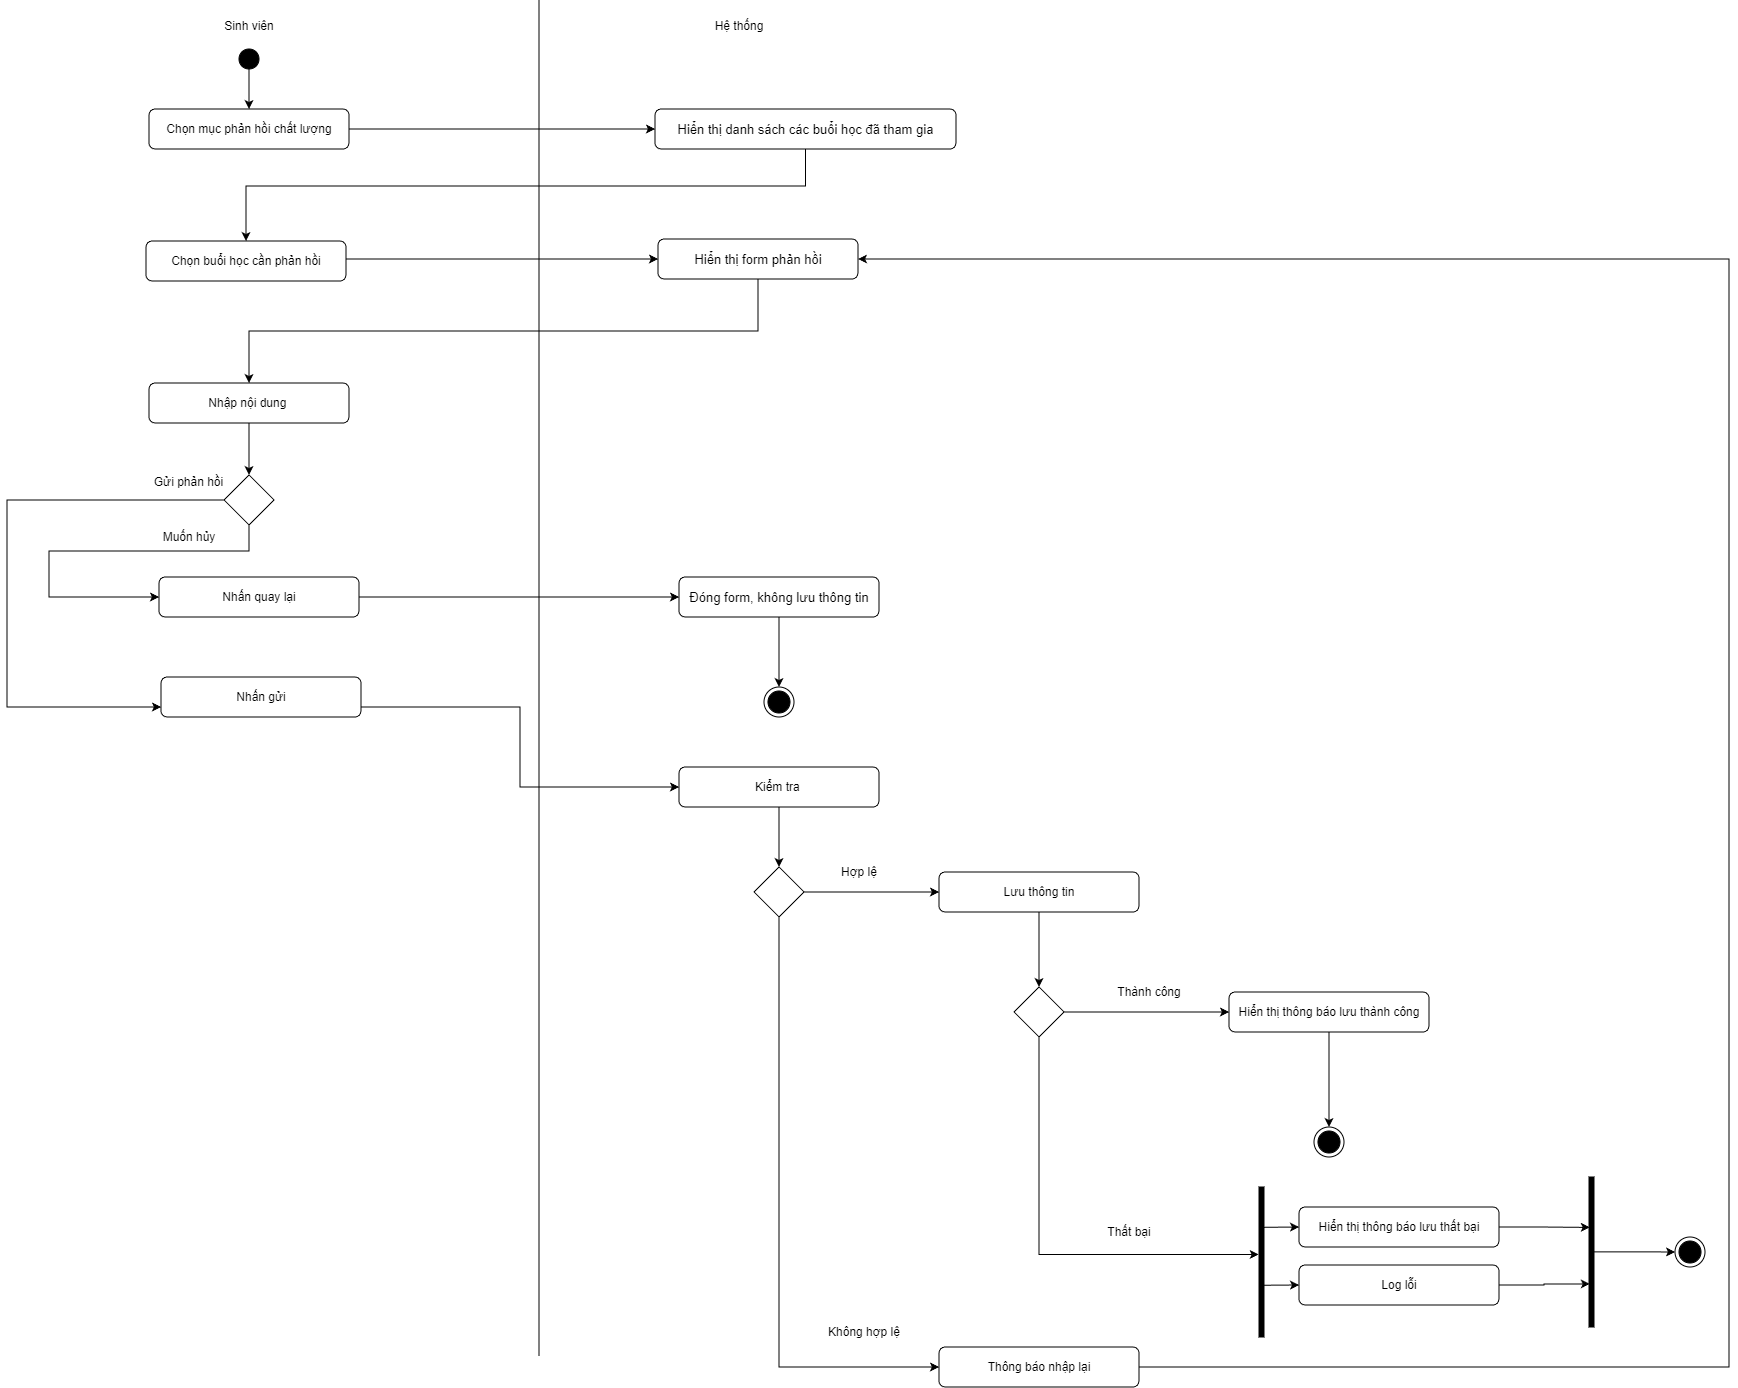

The diagram above was exported from draw.io. Its source (the exported page's mxGraphModel, read from the mxfile embedded in the PNG):
<mxGraphModel dx="595" dy="3621" grid="0" gridSize="10" guides="1" tooltips="1" connect="1" arrows="1" fold="1" page="1" pageScale="1" pageWidth="2339" pageHeight="3300" math="0" shadow="0">
  <root>
    <mxCell id="0" />
    <mxCell id="1" parent="0" />
    <mxCell id="3Ma3iesRrKU5XnafYHB4-7" edge="1" parent="1" source="3Ma3iesRrKU5XnafYHB4-1" style="edgeStyle=orthogonalEdgeStyle;rounded=0;orthogonalLoop=1;jettySize=auto;html=1;exitX=0.5;exitY=1;exitDx=0;exitDy=0;entryX=0.5;entryY=0;entryDx=0;entryDy=0;" target="3Ma3iesRrKU5XnafYHB4-6">
      <mxGeometry relative="1" as="geometry" />
    </mxCell>
    <mxCell id="3Ma3iesRrKU5XnafYHB4-1" parent="1" style="ellipse;fillColor=strokeColor;html=1;" value="" vertex="1">
      <mxGeometry height="20" width="20" x="260" y="-54" as="geometry" />
    </mxCell>
    <mxCell id="3Ma3iesRrKU5XnafYHB4-2" parent="1" style="text;html=1;whiteSpace=wrap;strokeColor=none;fillColor=none;align=center;verticalAlign=middle;rounded=0;" value="Sinh viên" vertex="1">
      <mxGeometry height="30" width="60" x="240" y="-92" as="geometry" />
    </mxCell>
    <mxCell id="3Ma3iesRrKU5XnafYHB4-3" parent="1" style="text;html=1;whiteSpace=wrap;strokeColor=none;fillColor=none;align=center;verticalAlign=middle;rounded=0;" value="Hệ thống" vertex="1">
      <mxGeometry height="30" width="60" x="730" y="-92" as="geometry" />
    </mxCell>
    <mxCell id="3Ma3iesRrKU5XnafYHB4-4" edge="1" parent="1" style="endArrow=none;html=1;rounded=0;" value="">
      <mxGeometry relative="1" as="geometry">
        <mxPoint x="560" y="1253" as="sourcePoint" />
        <mxPoint x="560" y="-103" as="targetPoint" />
      </mxGeometry>
    </mxCell>
    <mxCell id="1xdeA8s8y8ryyJJcJhty-2" edge="1" parent="1" source="3Ma3iesRrKU5XnafYHB4-6" style="edgeStyle=orthogonalEdgeStyle;rounded=0;orthogonalLoop=1;jettySize=auto;html=1;exitX=1;exitY=0.5;exitDx=0;exitDy=0;entryX=0;entryY=0.5;entryDx=0;entryDy=0;entryPerimeter=0;" target="QIny6q7Xj4-zRyIFsqHk-1">
      <mxGeometry relative="1" as="geometry">
        <Array as="points" />
      </mxGeometry>
    </mxCell>
    <mxCell id="3Ma3iesRrKU5XnafYHB4-6" parent="1" style="rounded=1;whiteSpace=wrap;html=1;" value="Chọn mục phản hồi chất lượng" vertex="1">
      <mxGeometry height="40" width="200" x="170" y="6" as="geometry" />
    </mxCell>
    <mxCell id="1xdeA8s8y8ryyJJcJhty-13" edge="1" parent="1" source="1xdeA8s8y8ryyJJcJhty-1" style="edgeStyle=orthogonalEdgeStyle;rounded=0;orthogonalLoop=1;jettySize=auto;html=1;exitX=0.5;exitY=1;exitDx=0;exitDy=0;entryX=0.5;entryY=0;entryDx=0;entryDy=0;" target="1xdeA8s8y8ryyJJcJhty-3">
      <mxGeometry relative="1" as="geometry">
        <mxPoint x="780" y="275" as="targetPoint" />
      </mxGeometry>
    </mxCell>
    <mxCell id="1xdeA8s8y8ryyJJcJhty-1" parent="1" style="rounded=1;whiteSpace=wrap;html=1;" value="&lt;span style=&quot;font-family: sans-serif; font-size: 13px; text-align: start; text-wrap-mode: nowrap; background-color: rgb(255, 255, 255);&quot;&gt;Hiển thị form phản hồi&lt;/span&gt;" vertex="1">
      <mxGeometry height="40" width="200" x="679" y="136" as="geometry" />
    </mxCell>
    <mxCell id="qIvkS6kCr04VHeKArOlD-4" edge="1" parent="1" source="1xdeA8s8y8ryyJJcJhty-3" style="edgeStyle=orthogonalEdgeStyle;rounded=0;orthogonalLoop=1;jettySize=auto;html=1;exitX=0.5;exitY=1;exitDx=0;exitDy=0;entryX=0.5;entryY=0;entryDx=0;entryDy=0;" target="qIvkS6kCr04VHeKArOlD-2">
      <mxGeometry relative="1" as="geometry" />
    </mxCell>
    <mxCell id="1xdeA8s8y8ryyJJcJhty-3" parent="1" style="rounded=1;whiteSpace=wrap;html=1;" value="Nhập nội dung&amp;nbsp;" vertex="1">
      <mxGeometry height="40" width="200" x="170" y="280" as="geometry" />
    </mxCell>
    <mxCell id="1xdeA8s8y8ryyJJcJhty-11" edge="1" parent="1" source="1xdeA8s8y8ryyJJcJhty-4" style="edgeStyle=orthogonalEdgeStyle;rounded=0;orthogonalLoop=1;jettySize=auto;html=1;exitX=1;exitY=0.5;exitDx=0;exitDy=0;entryX=0;entryY=0.5;entryDx=0;entryDy=0;" target="1xdeA8s8y8ryyJJcJhty-5">
      <mxGeometry relative="1" as="geometry" />
    </mxCell>
    <mxCell id="1xdeA8s8y8ryyJJcJhty-4" parent="1" style="rounded=1;whiteSpace=wrap;html=1;" value="Nhấn quay lại" vertex="1">
      <mxGeometry height="40" width="200" x="180" y="474" as="geometry" />
    </mxCell>
    <mxCell id="1xdeA8s8y8ryyJJcJhty-9" edge="1" parent="1" source="1xdeA8s8y8ryyJJcJhty-5" style="edgeStyle=orthogonalEdgeStyle;rounded=0;orthogonalLoop=1;jettySize=auto;html=1;exitX=0.5;exitY=1;exitDx=0;exitDy=0;entryX=0.5;entryY=0;entryDx=0;entryDy=0;" target="1xdeA8s8y8ryyJJcJhty-6">
      <mxGeometry relative="1" as="geometry" />
    </mxCell>
    <mxCell id="1xdeA8s8y8ryyJJcJhty-5" parent="1" style="rounded=1;whiteSpace=wrap;html=1;" value="&lt;div style=&quot;text-align: start;&quot;&gt;&lt;span style=&quot;color: light-dark(rgb(0, 0, 0), rgb(255, 255, 255)); font-size: 13px; text-wrap-mode: nowrap; background-color: rgb(255, 255, 255);&quot;&gt;&lt;font face=&quot;sans-serif&quot;&gt;Đóng form, không lưu thông tin&lt;/font&gt;&lt;/span&gt;&lt;/div&gt;" vertex="1">
      <mxGeometry height="40" width="200" x="700" y="474" as="geometry" />
    </mxCell>
    <mxCell id="1xdeA8s8y8ryyJJcJhty-6" parent="1" style="ellipse;html=1;shape=endState;fillColor=strokeColor;" value="" vertex="1">
      <mxGeometry height="30" width="30" x="785" y="584" as="geometry" />
    </mxCell>
    <mxCell id="1xdeA8s8y8ryyJJcJhty-21" edge="1" parent="1" source="1xdeA8s8y8ryyJJcJhty-18" style="edgeStyle=orthogonalEdgeStyle;rounded=0;orthogonalLoop=1;jettySize=auto;html=1;exitX=0.5;exitY=1;exitDx=0;exitDy=0;entryX=0.5;entryY=0;entryDx=0;entryDy=0;" target="1xdeA8s8y8ryyJJcJhty-20">
      <mxGeometry relative="1" as="geometry" />
    </mxCell>
    <mxCell id="1xdeA8s8y8ryyJJcJhty-18" parent="1" style="rounded=1;whiteSpace=wrap;html=1;" value="&lt;div style=&quot;text-align: start;&quot;&gt;Kiểm tra&amp;nbsp;&lt;/div&gt;" vertex="1">
      <mxGeometry height="40" width="200" x="700" y="664" as="geometry" />
    </mxCell>
    <mxCell id="1xdeA8s8y8ryyJJcJhty-23" edge="1" parent="1" source="1xdeA8s8y8ryyJJcJhty-20" style="edgeStyle=orthogonalEdgeStyle;rounded=0;orthogonalLoop=1;jettySize=auto;html=1;exitX=1;exitY=0.5;exitDx=0;exitDy=0;entryX=0;entryY=0.5;entryDx=0;entryDy=0;" target="1xdeA8s8y8ryyJJcJhty-22">
      <mxGeometry relative="1" as="geometry" />
    </mxCell>
    <mxCell id="1xdeA8s8y8ryyJJcJhty-41" edge="1" parent="1" source="1xdeA8s8y8ryyJJcJhty-20" style="edgeStyle=orthogonalEdgeStyle;rounded=0;orthogonalLoop=1;jettySize=auto;html=1;exitX=0.5;exitY=1;exitDx=0;exitDy=0;entryX=0;entryY=0.5;entryDx=0;entryDy=0;" target="1xdeA8s8y8ryyJJcJhty-40">
      <mxGeometry relative="1" as="geometry" />
    </mxCell>
    <mxCell id="1xdeA8s8y8ryyJJcJhty-20" parent="1" style="rhombus;" value="" vertex="1">
      <mxGeometry height="50" width="50" x="775" y="764" as="geometry" />
    </mxCell>
    <mxCell id="1xdeA8s8y8ryyJJcJhty-26" edge="1" parent="1" source="1xdeA8s8y8ryyJJcJhty-22" style="edgeStyle=orthogonalEdgeStyle;rounded=0;orthogonalLoop=1;jettySize=auto;html=1;exitX=0.5;exitY=1;exitDx=0;exitDy=0;entryX=0.5;entryY=0;entryDx=0;entryDy=0;" target="1xdeA8s8y8ryyJJcJhty-25">
      <mxGeometry relative="1" as="geometry" />
    </mxCell>
    <mxCell id="1xdeA8s8y8ryyJJcJhty-22" parent="1" style="rounded=1;whiteSpace=wrap;html=1;" value="Lưu thông tin" vertex="1">
      <mxGeometry height="40" width="200" x="960" y="769" as="geometry" />
    </mxCell>
    <mxCell id="1xdeA8s8y8ryyJJcJhty-24" parent="1" style="text;html=1;whiteSpace=wrap;strokeColor=none;fillColor=none;align=center;verticalAlign=middle;rounded=0;" value="Hợp lệ" vertex="1">
      <mxGeometry height="30" width="60" x="850" y="754" as="geometry" />
    </mxCell>
    <mxCell id="1xdeA8s8y8ryyJJcJhty-28" edge="1" parent="1" source="1xdeA8s8y8ryyJJcJhty-25" style="edgeStyle=orthogonalEdgeStyle;rounded=0;orthogonalLoop=1;jettySize=auto;html=1;exitX=1;exitY=0.5;exitDx=0;exitDy=0;entryX=0;entryY=0.5;entryDx=0;entryDy=0;" target="1xdeA8s8y8ryyJJcJhty-27">
      <mxGeometry relative="1" as="geometry" />
    </mxCell>
    <mxCell id="1xdeA8s8y8ryyJJcJhty-25" parent="1" style="rhombus;" value="" vertex="1">
      <mxGeometry height="50" width="50" x="1035" y="884" as="geometry" />
    </mxCell>
    <mxCell id="1xdeA8s8y8ryyJJcJhty-30" edge="1" parent="1" source="1xdeA8s8y8ryyJJcJhty-27" style="edgeStyle=orthogonalEdgeStyle;rounded=0;orthogonalLoop=1;jettySize=auto;html=1;exitX=0.5;exitY=1;exitDx=0;exitDy=0;entryX=0.5;entryY=0;entryDx=0;entryDy=0;" target="1xdeA8s8y8ryyJJcJhty-29">
      <mxGeometry relative="1" as="geometry" />
    </mxCell>
    <mxCell id="1xdeA8s8y8ryyJJcJhty-27" parent="1" style="rounded=1;whiteSpace=wrap;html=1;" value="Hiển thị thông báo lưu thành công" vertex="1">
      <mxGeometry height="40" width="200" x="1250" y="889" as="geometry" />
    </mxCell>
    <mxCell id="1xdeA8s8y8ryyJJcJhty-29" parent="1" style="ellipse;html=1;shape=endState;fillColor=strokeColor;" value="" vertex="1">
      <mxGeometry height="30" width="30" x="1335" y="1024" as="geometry" />
    </mxCell>
    <mxCell id="1xdeA8s8y8ryyJJcJhty-31" parent="1" style="text;html=1;whiteSpace=wrap;strokeColor=none;fillColor=none;align=center;verticalAlign=middle;rounded=0;" value="Thành công" vertex="1">
      <mxGeometry height="30" width="100" x="1120" y="874" as="geometry" />
    </mxCell>
    <mxCell id="1xdeA8s8y8ryyJJcJhty-32" parent="1" style="rounded=1;whiteSpace=wrap;html=1;" value="Hiển thị thông báo lưu thất bại" vertex="1">
      <mxGeometry height="40" width="200" x="1320" y="1104" as="geometry" />
    </mxCell>
    <mxCell id="1xdeA8s8y8ryyJJcJhty-33" parent="1" style="html=1;points=[];perimeter=orthogonalPerimeter;fillColor=strokeColor;" value="" vertex="1">
      <mxGeometry height="120" x="1280" y="1114" as="geometry" />
    </mxCell>
    <mxCell id="1xdeA8s8y8ryyJJcJhty-34" parent="1" style="html=1;points=[];perimeter=orthogonalPerimeter;fillColor=strokeColor;" value="" vertex="1">
      <mxGeometry height="150" width="5" x="1280" y="1084" as="geometry" />
    </mxCell>
    <mxCell id="1xdeA8s8y8ryyJJcJhty-35" edge="1" parent="1" source="1xdeA8s8y8ryyJJcJhty-34" style="endArrow=classic;html=1;rounded=0;entryX=0;entryY=0.5;entryDx=0;entryDy=0;exitX=0.185;exitY=0.269;exitDx=0;exitDy=0;exitPerimeter=0;" target="1xdeA8s8y8ryyJJcJhty-32" value="">
      <mxGeometry height="50" relative="1" width="50" as="geometry">
        <Array as="points" />
        <mxPoint x="1260" y="1064" as="sourcePoint" />
        <mxPoint x="1310" y="1014" as="targetPoint" />
      </mxGeometry>
    </mxCell>
    <mxCell id="1xdeA8s8y8ryyJJcJhty-36" parent="1" style="rounded=1;whiteSpace=wrap;html=1;" value="Log lỗi" vertex="1">
      <mxGeometry height="40" width="200" x="1320" y="1162" as="geometry" />
    </mxCell>
    <mxCell id="1xdeA8s8y8ryyJJcJhty-37" edge="1" parent="1" source="1xdeA8s8y8ryyJJcJhty-34" style="endArrow=classic;html=1;rounded=0;entryX=0;entryY=0.5;entryDx=0;entryDy=0;exitX=0.677;exitY=0.655;exitDx=0;exitDy=0;exitPerimeter=0;" target="1xdeA8s8y8ryyJJcJhty-36" value="">
      <mxGeometry height="50" relative="1" width="50" as="geometry">
        <Array as="points" />
        <mxPoint x="1300" y="1154" as="sourcePoint" />
        <mxPoint x="1339" y="1154" as="targetPoint" />
      </mxGeometry>
    </mxCell>
    <mxCell id="1xdeA8s8y8ryyJJcJhty-38" edge="1" parent="1" source="1xdeA8s8y8ryyJJcJhty-25" style="edgeStyle=orthogonalEdgeStyle;rounded=0;orthogonalLoop=1;jettySize=auto;html=1;exitX=0.5;exitY=1;exitDx=0;exitDy=0;entryX=-0.062;entryY=0.45;entryDx=0;entryDy=0;entryPerimeter=0;" target="1xdeA8s8y8ryyJJcJhty-34">
      <mxGeometry relative="1" as="geometry" />
    </mxCell>
    <mxCell id="1xdeA8s8y8ryyJJcJhty-39" parent="1" style="text;html=1;whiteSpace=wrap;strokeColor=none;fillColor=none;align=center;verticalAlign=middle;rounded=0;" value="Thất bại" vertex="1">
      <mxGeometry height="30" width="60" x="1120" y="1114" as="geometry" />
    </mxCell>
    <mxCell id="1xdeA8s8y8ryyJJcJhty-43" edge="1" parent="1" source="1xdeA8s8y8ryyJJcJhty-40" style="edgeStyle=orthogonalEdgeStyle;rounded=0;orthogonalLoop=1;jettySize=auto;html=1;exitX=1;exitY=0.5;exitDx=0;exitDy=0;entryX=1;entryY=0.5;entryDx=0;entryDy=0;" target="1xdeA8s8y8ryyJJcJhty-1">
      <mxGeometry relative="1" as="geometry">
        <Array as="points">
          <mxPoint x="1750" y="1264" />
          <mxPoint x="1750" y="156" />
        </Array>
      </mxGeometry>
    </mxCell>
    <mxCell id="1xdeA8s8y8ryyJJcJhty-40" parent="1" style="rounded=1;whiteSpace=wrap;html=1;" value="Thông báo nhập lại" vertex="1">
      <mxGeometry height="40" width="200" x="960" y="1244" as="geometry" />
    </mxCell>
    <mxCell id="1xdeA8s8y8ryyJJcJhty-42" parent="1" style="text;html=1;whiteSpace=wrap;strokeColor=none;fillColor=none;align=center;verticalAlign=middle;rounded=0;" value="Không hợp lệ" vertex="1">
      <mxGeometry height="30" width="90" x="840" y="1214" as="geometry" />
    </mxCell>
    <mxCell id="1xdeA8s8y8ryyJJcJhty-44" parent="1" style="html=1;points=[];perimeter=orthogonalPerimeter;fillColor=strokeColor;" value="" vertex="1">
      <mxGeometry height="150" width="5" x="1610" y="1074" as="geometry" />
    </mxCell>
    <mxCell id="1xdeA8s8y8ryyJJcJhty-45" edge="1" parent="1" source="1xdeA8s8y8ryyJJcJhty-32" style="edgeStyle=orthogonalEdgeStyle;rounded=0;orthogonalLoop=1;jettySize=auto;html=1;exitX=1;exitY=0.5;exitDx=0;exitDy=0;entryX=0.154;entryY=0.336;entryDx=0;entryDy=0;entryPerimeter=0;" target="1xdeA8s8y8ryyJJcJhty-44">
      <mxGeometry relative="1" as="geometry" />
    </mxCell>
    <mxCell id="1xdeA8s8y8ryyJJcJhty-46" edge="1" parent="1" source="1xdeA8s8y8ryyJJcJhty-36" style="edgeStyle=orthogonalEdgeStyle;rounded=0;orthogonalLoop=1;jettySize=auto;html=1;exitX=1;exitY=0.5;exitDx=0;exitDy=0;entryX=0.154;entryY=0.713;entryDx=0;entryDy=0;entryPerimeter=0;" target="1xdeA8s8y8ryyJJcJhty-44">
      <mxGeometry relative="1" as="geometry" />
    </mxCell>
    <mxCell id="qIvkS6kCr04VHeKArOlD-10" edge="1" parent="1" source="qIvkS6kCr04VHeKArOlD-1" style="edgeStyle=orthogonalEdgeStyle;rounded=0;orthogonalLoop=1;jettySize=auto;html=1;exitX=1;exitY=0.75;exitDx=0;exitDy=0;entryX=0;entryY=0.5;entryDx=0;entryDy=0;" target="1xdeA8s8y8ryyJJcJhty-18">
      <mxGeometry relative="1" as="geometry" />
    </mxCell>
    <mxCell id="qIvkS6kCr04VHeKArOlD-1" parent="1" style="rounded=1;whiteSpace=wrap;html=1;" value="Nhấn gửi" vertex="1">
      <mxGeometry height="40" width="200" x="182" y="574" as="geometry" />
    </mxCell>
    <mxCell id="qIvkS6kCr04VHeKArOlD-6" edge="1" parent="1" source="qIvkS6kCr04VHeKArOlD-2" style="edgeStyle=orthogonalEdgeStyle;rounded=0;orthogonalLoop=1;jettySize=auto;html=1;exitX=0;exitY=0.5;exitDx=0;exitDy=0;entryX=0;entryY=0.75;entryDx=0;entryDy=0;" target="qIvkS6kCr04VHeKArOlD-1">
      <mxGeometry relative="1" as="geometry">
        <Array as="points">
          <mxPoint x="28" y="397" />
          <mxPoint x="28" y="604" />
        </Array>
      </mxGeometry>
    </mxCell>
    <mxCell id="qIvkS6kCr04VHeKArOlD-7" edge="1" parent="1" source="qIvkS6kCr04VHeKArOlD-2" style="edgeStyle=orthogonalEdgeStyle;rounded=0;orthogonalLoop=1;jettySize=auto;html=1;exitX=0.5;exitY=1;exitDx=0;exitDy=0;entryX=0;entryY=0.5;entryDx=0;entryDy=0;" target="1xdeA8s8y8ryyJJcJhty-4">
      <mxGeometry relative="1" as="geometry">
        <Array as="points">
          <mxPoint x="270" y="448" />
          <mxPoint x="70" y="448" />
          <mxPoint x="70" y="494" />
        </Array>
      </mxGeometry>
    </mxCell>
    <mxCell id="qIvkS6kCr04VHeKArOlD-2" parent="1" style="rhombus;" value="" vertex="1">
      <mxGeometry height="50" width="50" x="245" y="372" as="geometry" />
    </mxCell>
    <mxCell id="qIvkS6kCr04VHeKArOlD-8" parent="1" style="text;html=1;whiteSpace=wrap;strokeColor=none;fillColor=none;align=center;verticalAlign=middle;rounded=0;" value="Gửi phản hồi" vertex="1">
      <mxGeometry height="30" width="85" x="167" y="364" as="geometry" />
    </mxCell>
    <mxCell id="qIvkS6kCr04VHeKArOlD-9" parent="1" style="text;html=1;whiteSpace=wrap;strokeColor=none;fillColor=none;align=center;verticalAlign=middle;rounded=0;" value="Muốn hủy" vertex="1">
      <mxGeometry height="30" width="60" x="180" y="419" as="geometry" />
    </mxCell>
    <mxCell id="qIvkS6kCr04VHeKArOlD-11" parent="1" style="ellipse;html=1;shape=endState;fillColor=strokeColor;" value="" vertex="1">
      <mxGeometry height="30" width="30" x="1696" y="1134" as="geometry" />
    </mxCell>
    <mxCell id="qIvkS6kCr04VHeKArOlD-12" edge="1" parent="1" source="1xdeA8s8y8ryyJJcJhty-44" style="edgeStyle=orthogonalEdgeStyle;rounded=0;orthogonalLoop=1;jettySize=auto;html=1;exitX=0.96;exitY=0.499;exitDx=0;exitDy=0;entryX=0;entryY=0.5;entryDx=0;entryDy=0;exitPerimeter=0;" target="qIvkS6kCr04VHeKArOlD-11">
      <mxGeometry relative="1" as="geometry">
        <mxPoint x="1640" y="1119" as="sourcePoint" />
        <mxPoint x="1731" y="1119" as="targetPoint" />
      </mxGeometry>
    </mxCell>
    <mxCell id="QIny6q7Xj4-zRyIFsqHk-3" edge="1" parent="1" source="QIny6q7Xj4-zRyIFsqHk-1" style="edgeStyle=orthogonalEdgeStyle;rounded=0;orthogonalLoop=1;jettySize=auto;html=1;entryX=0.5;entryY=0;entryDx=0;entryDy=0;" target="QIny6q7Xj4-zRyIFsqHk-2">
      <mxGeometry relative="1" as="geometry">
        <Array as="points">
          <mxPoint x="827" y="83" />
          <mxPoint x="267" y="83" />
        </Array>
      </mxGeometry>
    </mxCell>
    <mxCell id="QIny6q7Xj4-zRyIFsqHk-1" parent="1" style="rounded=1;whiteSpace=wrap;html=1;" value="&lt;span style=&quot;font-family: sans-serif; font-size: 13px; text-align: start; text-wrap-mode: nowrap; background-color: rgb(255, 255, 255);&quot;&gt;Hiển thị danh sách các buổi học đã tham gia&lt;/span&gt;" vertex="1">
      <mxGeometry height="40" width="301" x="676" y="6" as="geometry" />
    </mxCell>
    <mxCell id="QIny6q7Xj4-zRyIFsqHk-4" edge="1" parent="1" style="rounded=0;orthogonalLoop=1;jettySize=auto;html=1;entryX=0;entryY=0.5;entryDx=0;entryDy=0;" target="1xdeA8s8y8ryyJJcJhty-1">
      <mxGeometry relative="1" as="geometry">
        <mxPoint x="367" y="156" as="sourcePoint" />
        <mxPoint x="632" y="147" as="targetPoint" />
      </mxGeometry>
    </mxCell>
    <mxCell id="QIny6q7Xj4-zRyIFsqHk-2" parent="1" style="rounded=1;whiteSpace=wrap;html=1;" value="Chọn buổi học cần phản hồi" vertex="1">
      <mxGeometry height="40" width="200" x="167" y="138" as="geometry" />
    </mxCell>
  </root>
</mxGraphModel>